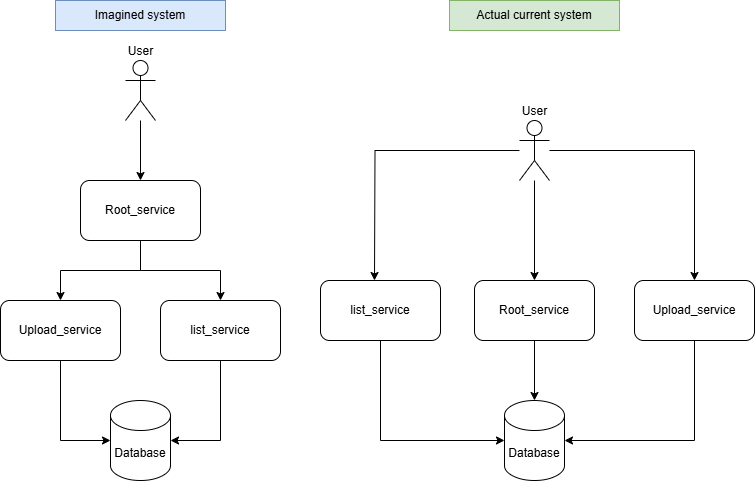

The diagram above was exported from draw.io. Its source (the exported page's mxGraphModel, read from the mxfile embedded in the PNG):
<mxGraphModel dx="1434" dy="830" grid="0" gridSize="10" guides="1" tooltips="1" connect="1" arrows="1" fold="1" page="1" pageScale="1" pageWidth="827" pageHeight="1169" background="#ffffff" math="0" shadow="0">
  <root>
    <mxCell id="0" />
    <mxCell id="1" parent="0" />
    <mxCell id="rHj8m0EHI_DjPQfe2o4K-14" style="edgeStyle=orthogonalEdgeStyle;rounded=0;orthogonalLoop=1;jettySize=auto;html=1;entryX=0.5;entryY=0;entryDx=0;entryDy=0;" edge="1" parent="1" source="rHj8m0EHI_DjPQfe2o4K-3" target="rHj8m0EHI_DjPQfe2o4K-5">
      <mxGeometry relative="1" as="geometry" />
    </mxCell>
    <mxCell id="rHj8m0EHI_DjPQfe2o4K-15" style="edgeStyle=orthogonalEdgeStyle;rounded=0;orthogonalLoop=1;jettySize=auto;html=1;entryX=0.5;entryY=0;entryDx=0;entryDy=0;" edge="1" parent="1" source="rHj8m0EHI_DjPQfe2o4K-3" target="rHj8m0EHI_DjPQfe2o4K-7">
      <mxGeometry relative="1" as="geometry" />
    </mxCell>
    <mxCell id="rHj8m0EHI_DjPQfe2o4K-3" value="Root_service" style="rounded=1;whiteSpace=wrap;html=1;" vertex="1" parent="1">
      <mxGeometry x="120" y="340" width="120" height="60" as="geometry" />
    </mxCell>
    <mxCell id="rHj8m0EHI_DjPQfe2o4K-4" value="Root_service" style="rounded=1;whiteSpace=wrap;html=1;" vertex="1" parent="1">
      <mxGeometry x="514" y="440" width="120" height="60" as="geometry" />
    </mxCell>
    <mxCell id="rHj8m0EHI_DjPQfe2o4K-5" value="Upload_service" style="rounded=1;whiteSpace=wrap;html=1;" vertex="1" parent="1">
      <mxGeometry x="40" y="460" width="120" height="60" as="geometry" />
    </mxCell>
    <mxCell id="rHj8m0EHI_DjPQfe2o4K-6" value="Upload_service" style="rounded=1;whiteSpace=wrap;html=1;" vertex="1" parent="1">
      <mxGeometry x="674" y="440" width="120" height="60" as="geometry" />
    </mxCell>
    <mxCell id="rHj8m0EHI_DjPQfe2o4K-7" value="list_service" style="rounded=1;whiteSpace=wrap;html=1;" vertex="1" parent="1">
      <mxGeometry x="200" y="460" width="120" height="60" as="geometry" />
    </mxCell>
    <mxCell id="rHj8m0EHI_DjPQfe2o4K-8" value="list_service" style="rounded=1;whiteSpace=wrap;html=1;" vertex="1" parent="1">
      <mxGeometry x="360" y="440" width="120" height="60" as="geometry" />
    </mxCell>
    <mxCell id="rHj8m0EHI_DjPQfe2o4K-9" value="Database" style="shape=cylinder3;whiteSpace=wrap;html=1;boundedLbl=1;backgroundOutline=1;size=15;" vertex="1" parent="1">
      <mxGeometry x="150" y="560" width="60" height="80" as="geometry" />
    </mxCell>
    <mxCell id="rHj8m0EHI_DjPQfe2o4K-10" value="Database" style="shape=cylinder3;whiteSpace=wrap;html=1;boundedLbl=1;backgroundOutline=1;size=15;" vertex="1" parent="1">
      <mxGeometry x="544" y="560" width="60" height="80" as="geometry" />
    </mxCell>
    <mxCell id="rHj8m0EHI_DjPQfe2o4K-11" style="edgeStyle=orthogonalEdgeStyle;rounded=0;orthogonalLoop=1;jettySize=auto;html=1;entryX=0;entryY=0.5;entryDx=0;entryDy=0;entryPerimeter=0;exitX=0.5;exitY=1;exitDx=0;exitDy=0;" edge="1" parent="1" source="rHj8m0EHI_DjPQfe2o4K-8" target="rHj8m0EHI_DjPQfe2o4K-10">
      <mxGeometry relative="1" as="geometry">
        <mxPoint x="414" y="500" as="sourcePoint" />
      </mxGeometry>
    </mxCell>
    <mxCell id="rHj8m0EHI_DjPQfe2o4K-12" style="edgeStyle=orthogonalEdgeStyle;rounded=0;orthogonalLoop=1;jettySize=auto;html=1;entryX=0.5;entryY=0;entryDx=0;entryDy=0;entryPerimeter=0;" edge="1" parent="1" source="rHj8m0EHI_DjPQfe2o4K-4" target="rHj8m0EHI_DjPQfe2o4K-10">
      <mxGeometry relative="1" as="geometry" />
    </mxCell>
    <mxCell id="rHj8m0EHI_DjPQfe2o4K-13" style="edgeStyle=orthogonalEdgeStyle;rounded=0;orthogonalLoop=1;jettySize=auto;html=1;entryX=1;entryY=0.5;entryDx=0;entryDy=0;entryPerimeter=0;exitX=0.5;exitY=1;exitDx=0;exitDy=0;" edge="1" parent="1" source="rHj8m0EHI_DjPQfe2o4K-6" target="rHj8m0EHI_DjPQfe2o4K-10">
      <mxGeometry relative="1" as="geometry" />
    </mxCell>
    <mxCell id="rHj8m0EHI_DjPQfe2o4K-16" style="edgeStyle=orthogonalEdgeStyle;rounded=0;orthogonalLoop=1;jettySize=auto;html=1;entryX=1;entryY=0.5;entryDx=0;entryDy=0;entryPerimeter=0;" edge="1" parent="1" source="rHj8m0EHI_DjPQfe2o4K-7" target="rHj8m0EHI_DjPQfe2o4K-9">
      <mxGeometry relative="1" as="geometry" />
    </mxCell>
    <mxCell id="rHj8m0EHI_DjPQfe2o4K-17" style="edgeStyle=orthogonalEdgeStyle;rounded=0;orthogonalLoop=1;jettySize=auto;html=1;entryX=0;entryY=0.5;entryDx=0;entryDy=0;entryPerimeter=0;" edge="1" parent="1" source="rHj8m0EHI_DjPQfe2o4K-5" target="rHj8m0EHI_DjPQfe2o4K-9">
      <mxGeometry relative="1" as="geometry" />
    </mxCell>
    <mxCell id="rHj8m0EHI_DjPQfe2o4K-23" style="edgeStyle=orthogonalEdgeStyle;rounded=0;orthogonalLoop=1;jettySize=auto;html=1;entryX=0.5;entryY=0;entryDx=0;entryDy=0;" edge="1" parent="1" source="rHj8m0EHI_DjPQfe2o4K-18" target="rHj8m0EHI_DjPQfe2o4K-3">
      <mxGeometry relative="1" as="geometry" />
    </mxCell>
    <mxCell id="rHj8m0EHI_DjPQfe2o4K-18" value="User" style="shape=umlActor;verticalLabelPosition=top;verticalAlign=bottom;html=1;outlineConnect=0;labelPosition=center;align=center;" vertex="1" parent="1">
      <mxGeometry x="165" y="220" width="30" height="60" as="geometry" />
    </mxCell>
    <mxCell id="rHj8m0EHI_DjPQfe2o4K-20" style="edgeStyle=orthogonalEdgeStyle;rounded=0;orthogonalLoop=1;jettySize=auto;html=1;entryX=0.5;entryY=0;entryDx=0;entryDy=0;" edge="1" parent="1" source="rHj8m0EHI_DjPQfe2o4K-19" target="rHj8m0EHI_DjPQfe2o4K-4">
      <mxGeometry relative="1" as="geometry" />
    </mxCell>
    <mxCell id="rHj8m0EHI_DjPQfe2o4K-21" style="edgeStyle=orthogonalEdgeStyle;rounded=0;orthogonalLoop=1;jettySize=auto;html=1;entryX=0.5;entryY=0;entryDx=0;entryDy=0;" edge="1" parent="1" source="rHj8m0EHI_DjPQfe2o4K-19">
      <mxGeometry relative="1" as="geometry">
        <mxPoint x="414" y="440" as="targetPoint" />
      </mxGeometry>
    </mxCell>
    <mxCell id="rHj8m0EHI_DjPQfe2o4K-22" style="edgeStyle=orthogonalEdgeStyle;rounded=0;orthogonalLoop=1;jettySize=auto;html=1;entryX=0.5;entryY=0;entryDx=0;entryDy=0;" edge="1" parent="1" source="rHj8m0EHI_DjPQfe2o4K-19" target="rHj8m0EHI_DjPQfe2o4K-6">
      <mxGeometry relative="1" as="geometry" />
    </mxCell>
    <mxCell id="rHj8m0EHI_DjPQfe2o4K-19" value="User" style="shape=umlActor;verticalLabelPosition=top;verticalAlign=bottom;html=1;outlineConnect=0;labelPosition=center;align=center;strokeColor=#000000;" vertex="1" parent="1">
      <mxGeometry x="559" y="280" width="30" height="60" as="geometry" />
    </mxCell>
    <mxCell id="rHj8m0EHI_DjPQfe2o4K-24" value="Imagined system" style="text;html=1;align=center;verticalAlign=middle;whiteSpace=wrap;rounded=0;fillColor=#dae8fc;strokeColor=#6c8ebf;" vertex="1" parent="1">
      <mxGeometry x="95" y="160" width="170" height="30" as="geometry" />
    </mxCell>
    <mxCell id="rHj8m0EHI_DjPQfe2o4K-25" value="Actual current system" style="text;html=1;align=center;verticalAlign=middle;whiteSpace=wrap;rounded=0;fillColor=#d5e8d4;strokeColor=#82b366;" vertex="1" parent="1">
      <mxGeometry x="489" y="160" width="170" height="30" as="geometry" />
    </mxCell>
  </root>
</mxGraphModel>